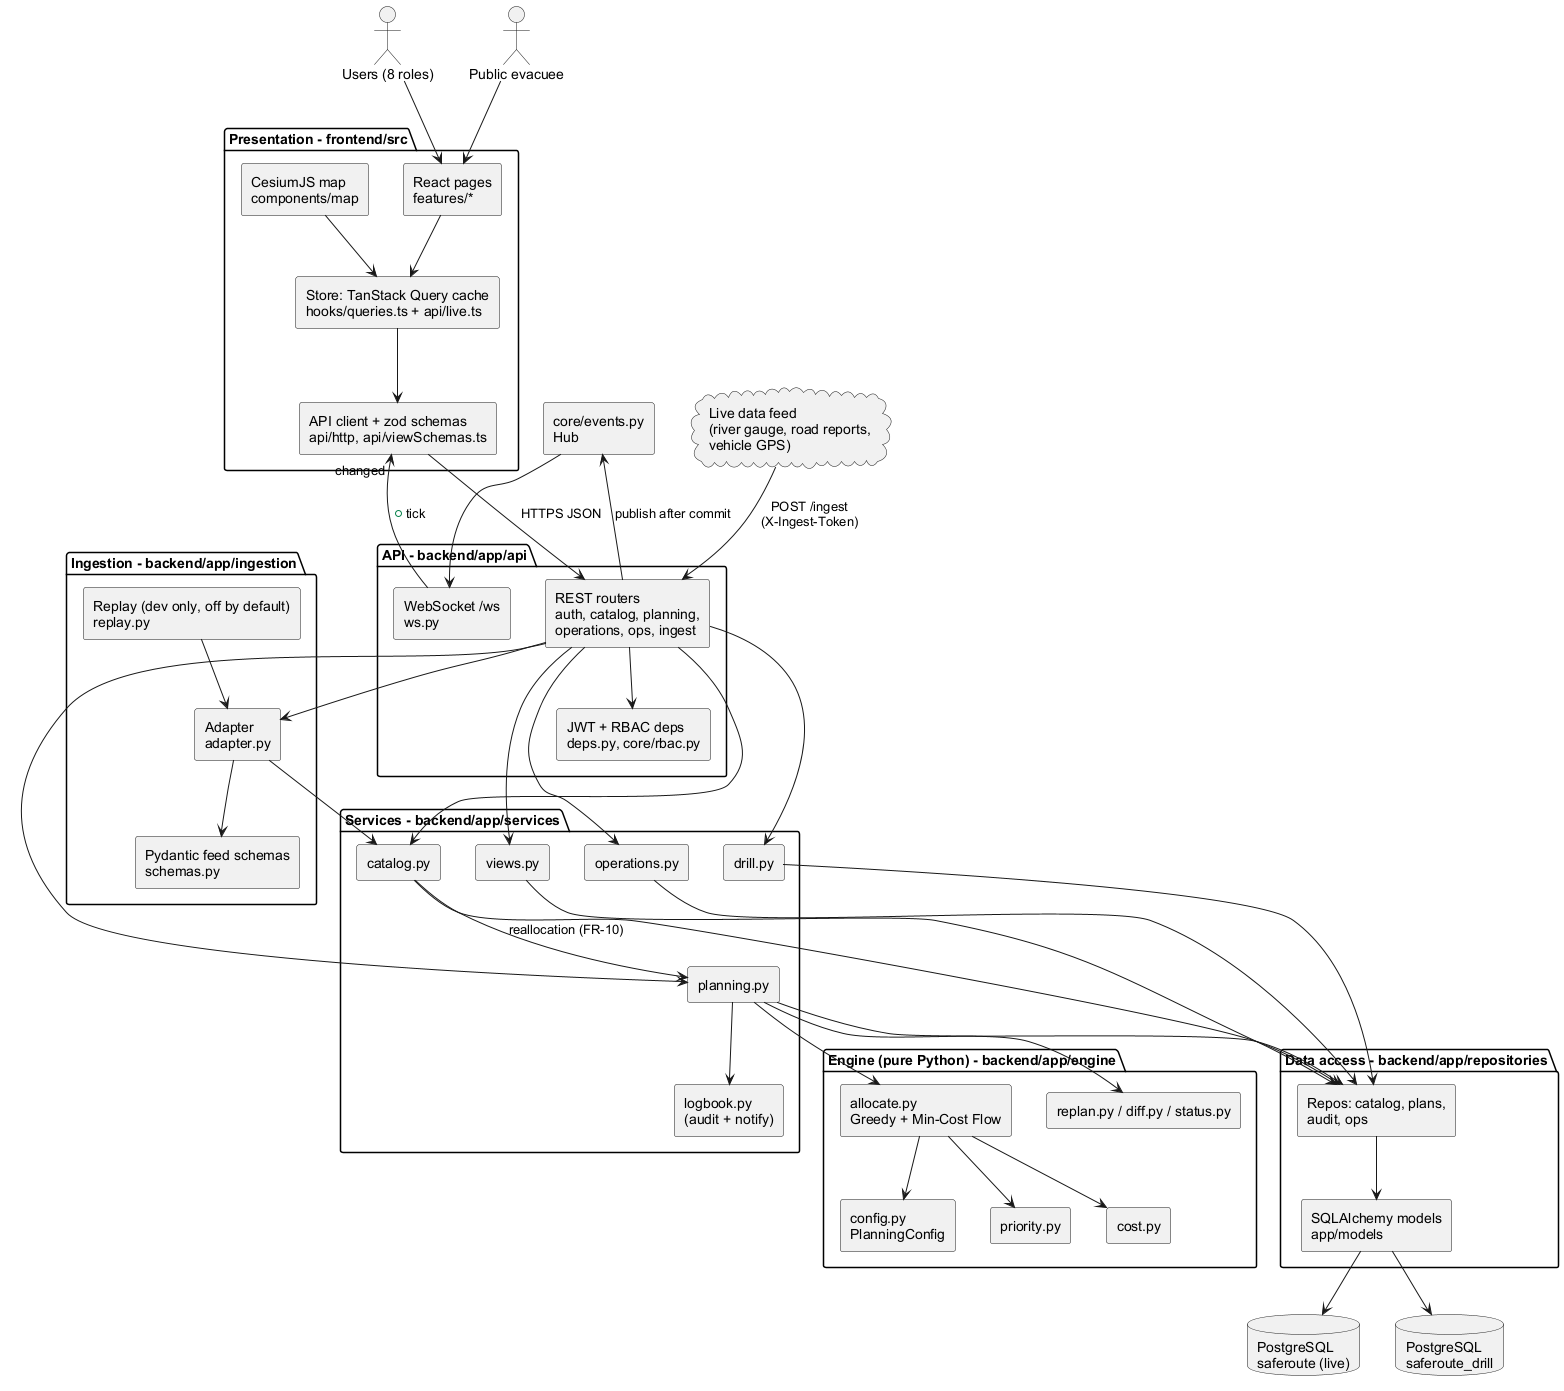

The diagram above was rendered by PlantUML. Its source (embedded in the PNG):
@startuml architecture
' Exp 4 - Layered architecture as implemented. Each box names its folder.
skinparam shadowing false
skinparam defaultFontName Arial
skinparam componentStyle rectangle

actor "Users (8 roles)" as U
actor "Public evacuee" as P
cloud "Live data feed\n(river gauge, road reports,\nvehicle GPS)" as FEED

package "Presentation - frontend/src" {
  [React pages\nfeatures/*] as PAGES
  [CesiumJS map\ncomponents/map] as MAP
  [Store: TanStack Query cache\nhooks/queries.ts + api/live.ts] as STORE
  [API client + zod schemas\napi/http, api/viewSchemas.ts] as CLIENT
}

package "API - backend/app/api" {
  [REST routers\nauth, catalog, planning,\noperations, ops, ingest] as REST
  [WebSocket /ws\nws.py] as WSAPI
  [JWT + RBAC deps\ndeps.py, core/rbac.py] as DEPS
}

package "Ingestion - backend/app/ingestion" {
  [Pydantic feed schemas\nschemas.py] as ISCH
  [Adapter\nadapter.py] as IAD
  [Replay (dev only, off by default)\nreplay.py] as REPLAY
}

package "Services - backend/app/services" {
  [planning.py] as SPLAN
  [catalog.py] as SCAT
  [operations.py] as SOPS
  [drill.py] as SDRILL
  [views.py] as SVIEW
  [logbook.py\n(audit + notify)] as SLOG
}

package "Engine (pure Python) - backend/app/engine" {
  [priority.py] as EPRI
  [cost.py] as ECOST
  [allocate.py\nGreedy + Min-Cost Flow] as EALLOC
  [replan.py / diff.py / status.py] as EREP
  [config.py\nPlanningConfig] as ECFG
}

package "Data access - backend/app/repositories" {
  [Repos: catalog, plans,\naudit, ops] as REPOS
  [SQLAlchemy models\napp/models] as MODELS
}

database "PostgreSQL\nsaferoute (live)" as DBL
database "PostgreSQL\nsaferoute_drill" as DBD
[core/events.py\nHub] as HUB

U --> PAGES
P --> PAGES
PAGES --> STORE
MAP --> STORE
STORE --> CLIENT
CLIENT --> REST : HTTPS JSON
CLIENT <-- WSAPI : "changed" + tick
REST --> DEPS
REST --> SPLAN
REST --> SCAT
REST --> SOPS
REST --> SDRILL
REST --> SVIEW
FEED --> REST : POST /ingest\n(X-Ingest-Token)
REST --> IAD
REPLAY --> IAD
IAD --> ISCH
IAD --> SCAT
SPLAN --> EALLOC
SPLAN --> EREP
EALLOC --> EPRI
EALLOC --> ECOST
EALLOC --> ECFG
SPLAN --> SLOG
SCAT --> SPLAN : reallocation (FR-10)
SPLAN --> REPOS
SCAT --> REPOS
SOPS --> REPOS
SVIEW --> REPOS
SDRILL --> REPOS
REPOS --> MODELS
MODELS --> DBL
MODELS --> DBD
REST --> HUB : publish after commit
HUB --> WSAPI
@enduml